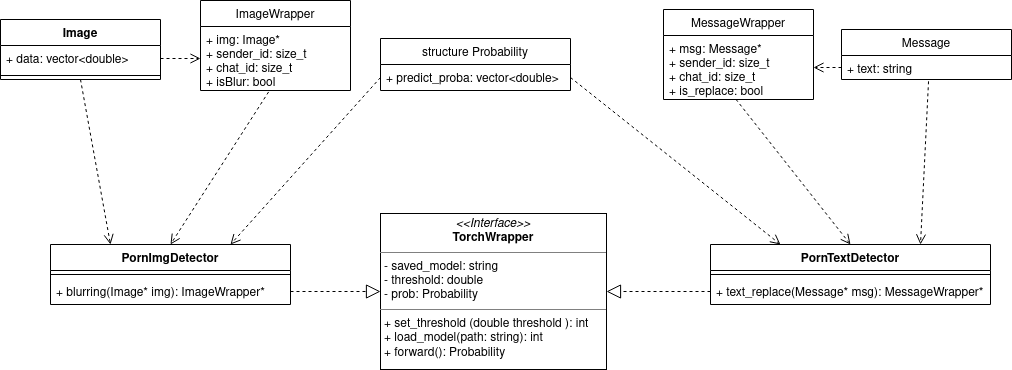

The diagram above was exported from draw.io. Its source (the exported page's mxGraphModel, read from the mxfile embedded in the PNG):
<mxGraphModel dx="2499" dy="933" grid="1" gridSize="10" guides="1" tooltips="1" connect="1" arrows="1" fold="1" page="1" pageScale="1" pageWidth="413" pageHeight="583" math="0" shadow="0">
  <root>
    <mxCell id="0" />
    <mxCell id="1" parent="0" />
    <mxCell id="oc29vz2PESKmyuhBP722-9" value="structure Probability" style="swimlane;fontStyle=0;childLayout=stackLayout;horizontal=1;startSize=26;fillColor=none;horizontalStack=0;resizeParent=1;resizeParentMax=0;resizeLast=0;collapsible=1;marginBottom=0;" parent="1" vertex="1">
      <mxGeometry x="-332" y="128" width="190" height="52" as="geometry" />
    </mxCell>
    <mxCell id="oc29vz2PESKmyuhBP722-12" value="+ predict_proba: vector&lt;double&gt;" style="text;strokeColor=none;fillColor=none;align=left;verticalAlign=top;spacingLeft=4;spacingRight=4;overflow=hidden;rotatable=0;points=[[0,0.5],[1,0.5]];portConstraint=eastwest;" parent="oc29vz2PESKmyuhBP722-9" vertex="1">
      <mxGeometry y="26" width="190" height="26" as="geometry" />
    </mxCell>
    <mxCell id="oc29vz2PESKmyuhBP722-17" value="MessageWrapper" style="swimlane;fontStyle=0;childLayout=stackLayout;horizontal=1;startSize=26;fillColor=none;horizontalStack=0;resizeParent=1;resizeParentMax=0;resizeLast=0;collapsible=1;marginBottom=0;" parent="1" vertex="1">
      <mxGeometry x="-49" y="99" width="150" height="90" as="geometry" />
    </mxCell>
    <mxCell id="oc29vz2PESKmyuhBP722-18" value="+ msg: Message*&#10;+ sender_id: size_t&#10;+ chat_id: size_t&#10;+ is_replace: bool" style="text;strokeColor=none;fillColor=none;align=left;verticalAlign=top;spacingLeft=4;spacingRight=4;overflow=hidden;rotatable=0;points=[[0,0.5],[1,0.5]];portConstraint=eastwest;" parent="oc29vz2PESKmyuhBP722-17" vertex="1">
      <mxGeometry y="26" width="150" height="64" as="geometry" />
    </mxCell>
    <mxCell id="oc29vz2PESKmyuhBP722-21" value="ImageWrapper" style="swimlane;fontStyle=0;childLayout=stackLayout;horizontal=1;startSize=26;fillColor=none;horizontalStack=0;resizeParent=1;resizeParentMax=0;resizeLast=0;collapsible=1;marginBottom=0;" parent="1" vertex="1">
      <mxGeometry x="-512" y="90" width="150" height="90" as="geometry" />
    </mxCell>
    <mxCell id="oc29vz2PESKmyuhBP722-22" value="+ img: Image*&#10;+ sender_id: size_t&#10;+ chat_id: size_t&#10;+ isBlur: bool" style="text;strokeColor=none;fillColor=none;align=left;verticalAlign=top;spacingLeft=4;spacingRight=4;overflow=hidden;rotatable=0;points=[[0,0.5],[1,0.5]];portConstraint=eastwest;" parent="oc29vz2PESKmyuhBP722-21" vertex="1">
      <mxGeometry y="26" width="150" height="64" as="geometry" />
    </mxCell>
    <mxCell id="KmflEfYdmK9Z7bz5H9oa-7" value="Message" style="swimlane;fontStyle=0;childLayout=stackLayout;horizontal=1;startSize=26;fillColor=none;horizontalStack=0;resizeParent=1;resizeParentMax=0;resizeLast=0;collapsible=1;marginBottom=0;" parent="1" vertex="1">
      <mxGeometry x="129" y="119" width="170" height="50" as="geometry" />
    </mxCell>
    <mxCell id="KmflEfYdmK9Z7bz5H9oa-8" value="+ text: string" style="text;strokeColor=none;fillColor=none;align=left;verticalAlign=top;spacingLeft=4;spacingRight=4;overflow=hidden;rotatable=0;points=[[0,0.5],[1,0.5]];portConstraint=eastwest;" parent="KmflEfYdmK9Z7bz5H9oa-7" vertex="1">
      <mxGeometry y="26" width="170" height="24" as="geometry" />
    </mxCell>
    <mxCell id="KmflEfYdmK9Z7bz5H9oa-18" value="" style="html=1;verticalAlign=bottom;endArrow=open;dashed=1;endSize=8;rounded=0;exitX=0;exitY=0.5;exitDx=0;exitDy=0;entryX=0.75;entryY=0;entryDx=0;entryDy=0;" parent="1" source="oc29vz2PESKmyuhBP722-12" target="WlJ-DzRU_iRQZoOSy_QI-2" edge="1">
      <mxGeometry relative="1" as="geometry">
        <mxPoint x="-107.12" y="216.9999999999999" as="sourcePoint" />
        <mxPoint x="-452" y="319" as="targetPoint" />
      </mxGeometry>
    </mxCell>
    <mxCell id="KmflEfYdmK9Z7bz5H9oa-21" value="" style="html=1;verticalAlign=bottom;endArrow=open;dashed=1;endSize=8;rounded=0;exitX=0.512;exitY=1.076;exitDx=0;exitDy=0;entryX=0.75;entryY=0;entryDx=0;entryDy=0;exitPerimeter=0;" parent="1" source="KmflEfYdmK9Z7bz5H9oa-8" target="WlJ-DzRU_iRQZoOSy_QI-6" edge="1">
      <mxGeometry relative="1" as="geometry">
        <mxPoint x="-413" y="298.9999999999999" as="sourcePoint" />
        <mxPoint x="188" y="303" as="targetPoint" />
      </mxGeometry>
    </mxCell>
    <mxCell id="KmflEfYdmK9Z7bz5H9oa-25" value="" style="html=1;verticalAlign=bottom;endArrow=open;dashed=1;endSize=8;rounded=0;exitX=0.483;exitY=0.997;exitDx=0;exitDy=0;exitPerimeter=0;entryX=0.5;entryY=0;entryDx=0;entryDy=0;" parent="1" source="oc29vz2PESKmyuhBP722-18" target="WlJ-DzRU_iRQZoOSy_QI-6" edge="1">
      <mxGeometry relative="1" as="geometry">
        <mxPoint x="22.550000000000182" y="210.1020000000001" as="sourcePoint" />
        <mxPoint x="89.20748879360735" y="303" as="targetPoint" />
      </mxGeometry>
    </mxCell>
    <mxCell id="KmflEfYdmK9Z7bz5H9oa-26" value="" style="html=1;verticalAlign=bottom;endArrow=open;dashed=1;endSize=8;rounded=0;exitX=1;exitY=0.5;exitDx=0;exitDy=0;entryX=0.25;entryY=0;entryDx=0;entryDy=0;" parent="1" source="oc29vz2PESKmyuhBP722-12" target="WlJ-DzRU_iRQZoOSy_QI-6" edge="1">
      <mxGeometry relative="1" as="geometry">
        <mxPoint x="-433" y="279.0000000000001" as="sourcePoint" />
        <mxPoint x="48" y="303" as="targetPoint" />
      </mxGeometry>
    </mxCell>
    <mxCell id="KmflEfYdmK9Z7bz5H9oa-27" value="" style="html=1;verticalAlign=bottom;endArrow=open;dashed=1;endSize=8;rounded=0;exitX=0.454;exitY=1.022;exitDx=0;exitDy=0;exitPerimeter=0;entryX=0.5;entryY=0;entryDx=0;entryDy=0;" parent="1" source="oc29vz2PESKmyuhBP722-22" target="WlJ-DzRU_iRQZoOSy_QI-2" edge="1">
      <mxGeometry relative="1" as="geometry">
        <mxPoint x="-403.1500000000001" y="181.99" as="sourcePoint" />
        <mxPoint x="-542" y="299" as="targetPoint" />
      </mxGeometry>
    </mxCell>
    <mxCell id="KmflEfYdmK9Z7bz5H9oa-28" value="" style="html=1;verticalAlign=bottom;endArrow=open;dashed=1;endSize=8;rounded=0;exitX=0.5;exitY=1;exitDx=0;exitDy=0;entryX=0.25;entryY=0;entryDx=0;entryDy=0;" parent="1" source="KmflEfYdmK9Z7bz5H9oa-31" target="WlJ-DzRU_iRQZoOSy_QI-2" edge="1">
      <mxGeometry relative="1" as="geometry">
        <mxPoint x="-635.6800000000001" y="196.32600000000002" as="sourcePoint" />
        <mxPoint x="-612" y="269" as="targetPoint" />
      </mxGeometry>
    </mxCell>
    <mxCell id="KmflEfYdmK9Z7bz5H9oa-29" value="" style="html=1;verticalAlign=bottom;endArrow=open;dashed=1;endSize=8;rounded=0;entryX=0;entryY=0.5;entryDx=0;entryDy=0;exitX=1;exitY=0.5;exitDx=0;exitDy=0;" parent="1" source="KmflEfYdmK9Z7bz5H9oa-32" target="oc29vz2PESKmyuhBP722-22" edge="1">
      <mxGeometry relative="1" as="geometry">
        <mxPoint x="-521.9999999999998" y="182" as="sourcePoint" />
        <mxPoint x="-490.5" y="279.0000000000001" as="targetPoint" />
      </mxGeometry>
    </mxCell>
    <mxCell id="KmflEfYdmK9Z7bz5H9oa-31" value="Image" style="swimlane;fontStyle=1;align=center;verticalAlign=top;childLayout=stackLayout;horizontal=1;startSize=26;horizontalStack=0;resizeParent=1;resizeParentMax=0;resizeLast=0;collapsible=1;marginBottom=0;" parent="1" vertex="1">
      <mxGeometry x="-712" y="109" width="160" height="60" as="geometry" />
    </mxCell>
    <mxCell id="KmflEfYdmK9Z7bz5H9oa-32" value="+ data: vector&lt;double&gt;" style="text;strokeColor=none;fillColor=none;align=left;verticalAlign=top;spacingLeft=4;spacingRight=4;overflow=hidden;rotatable=0;points=[[0,0.5],[1,0.5]];portConstraint=eastwest;" parent="KmflEfYdmK9Z7bz5H9oa-31" vertex="1">
      <mxGeometry y="26" width="160" height="26" as="geometry" />
    </mxCell>
    <mxCell id="KmflEfYdmK9Z7bz5H9oa-33" value="" style="line;strokeWidth=1;fillColor=none;align=left;verticalAlign=middle;spacingTop=-1;spacingLeft=3;spacingRight=3;rotatable=0;labelPosition=right;points=[];portConstraint=eastwest;" parent="KmflEfYdmK9Z7bz5H9oa-31" vertex="1">
      <mxGeometry y="52" width="160" height="8" as="geometry" />
    </mxCell>
    <mxCell id="KmflEfYdmK9Z7bz5H9oa-35" value="&lt;p style=&quot;margin: 0px ; margin-top: 4px ; text-align: center&quot;&gt;&lt;i&gt;&amp;lt;&amp;lt;Interface&amp;gt;&amp;gt;&lt;/i&gt;&lt;br&gt;&lt;b&gt;TorchWrapper&lt;/b&gt;&lt;br&gt;&lt;/p&gt;&lt;hr size=&quot;1&quot;&gt;&lt;p style=&quot;margin: 0px ; margin-left: 4px&quot;&gt;- saved_model: string&lt;br&gt;&lt;/p&gt;&lt;p style=&quot;margin: 0px ; margin-left: 4px&quot;&gt;- threshold: double&lt;/p&gt;&lt;p style=&quot;margin: 0px ; margin-left: 4px&quot;&gt;- prob: Probability&lt;/p&gt;&lt;hr size=&quot;1&quot;&gt;&lt;p style=&quot;margin: 0px ; margin-left: 4px&quot;&gt;+ set_threshold (double threshold ): int&lt;br&gt;+ load_model(path: string): int&lt;/p&gt;&lt;p style=&quot;margin: 0px ; margin-left: 4px&quot;&gt;+ forward(): Probability&lt;/p&gt;" style="verticalAlign=top;align=left;overflow=fill;fontSize=12;fontFamily=Helvetica;html=1;" parent="1" vertex="1">
      <mxGeometry x="-332" y="303" width="226" height="156" as="geometry" />
    </mxCell>
    <mxCell id="KmflEfYdmK9Z7bz5H9oa-36" value="" style="html=1;verticalAlign=bottom;endArrow=open;dashed=1;endSize=8;rounded=0;exitX=0;exitY=0.5;exitDx=0;exitDy=0;entryX=1;entryY=0.5;entryDx=0;entryDy=0;" parent="1" source="KmflEfYdmK9Z7bz5H9oa-8" target="oc29vz2PESKmyuhBP722-18" edge="1">
      <mxGeometry relative="1" as="geometry">
        <mxPoint x="226.03999999999996" y="188.82399999999996" as="sourcePoint" />
        <mxPoint x="106" y="309.0000000000001" as="targetPoint" />
      </mxGeometry>
    </mxCell>
    <mxCell id="KmflEfYdmK9Z7bz5H9oa-39" value="" style="endArrow=block;dashed=1;endFill=0;endSize=12;html=1;rounded=0;fontColor=default;exitX=1;exitY=0.5;exitDx=0;exitDy=0;entryX=0;entryY=0.5;entryDx=0;entryDy=0;" parent="1" source="WlJ-DzRU_iRQZoOSy_QI-5" target="KmflEfYdmK9Z7bz5H9oa-35" edge="1">
      <mxGeometry width="160" relative="1" as="geometry">
        <mxPoint x="-412" y="433" as="sourcePoint" />
        <mxPoint x="-332" y="408.9480000000001" as="targetPoint" />
      </mxGeometry>
    </mxCell>
    <mxCell id="KmflEfYdmK9Z7bz5H9oa-40" value="" style="endArrow=block;dashed=1;endFill=0;endSize=12;html=1;rounded=0;fontColor=default;exitX=0;exitY=0.5;exitDx=0;exitDy=0;entryX=1;entryY=0.5;entryDx=0;entryDy=0;" parent="1" source="WlJ-DzRU_iRQZoOSy_QI-8" target="KmflEfYdmK9Z7bz5H9oa-35" edge="1">
      <mxGeometry width="160" relative="1" as="geometry">
        <mxPoint x="-22" y="377" as="sourcePoint" />
        <mxPoint x="-72" y="429" as="targetPoint" />
      </mxGeometry>
    </mxCell>
    <mxCell id="WlJ-DzRU_iRQZoOSy_QI-2" value="PornImgDetector" style="swimlane;fontStyle=1;align=center;verticalAlign=top;childLayout=stackLayout;horizontal=1;startSize=26;horizontalStack=0;resizeParent=1;resizeParentMax=0;resizeLast=0;collapsible=1;marginBottom=0;" parent="1" vertex="1">
      <mxGeometry x="-662" y="334" width="240" height="60" as="geometry" />
    </mxCell>
    <mxCell id="WlJ-DzRU_iRQZoOSy_QI-4" value="" style="line;strokeWidth=1;fillColor=none;align=left;verticalAlign=middle;spacingTop=-1;spacingLeft=3;spacingRight=3;rotatable=0;labelPosition=right;points=[];portConstraint=eastwest;" parent="WlJ-DzRU_iRQZoOSy_QI-2" vertex="1">
      <mxGeometry y="26" width="240" height="8" as="geometry" />
    </mxCell>
    <mxCell id="WlJ-DzRU_iRQZoOSy_QI-5" value="+ blurring(Image* img): ImageWrapper*" style="text;strokeColor=none;fillColor=none;align=left;verticalAlign=top;spacingLeft=4;spacingRight=4;overflow=hidden;rotatable=0;points=[[0,0.5],[1,0.5]];portConstraint=eastwest;" parent="WlJ-DzRU_iRQZoOSy_QI-2" vertex="1">
      <mxGeometry y="34" width="240" height="26" as="geometry" />
    </mxCell>
    <mxCell id="WlJ-DzRU_iRQZoOSy_QI-6" value="PornTextDetector" style="swimlane;fontStyle=1;align=center;verticalAlign=top;childLayout=stackLayout;horizontal=1;startSize=26;horizontalStack=0;resizeParent=1;resizeParentMax=0;resizeLast=0;collapsible=1;marginBottom=0;" parent="1" vertex="1">
      <mxGeometry x="-2" y="334" width="280" height="60" as="geometry" />
    </mxCell>
    <mxCell id="WlJ-DzRU_iRQZoOSy_QI-7" value="" style="line;strokeWidth=1;fillColor=none;align=left;verticalAlign=middle;spacingTop=-1;spacingLeft=3;spacingRight=3;rotatable=0;labelPosition=right;points=[];portConstraint=eastwest;" parent="WlJ-DzRU_iRQZoOSy_QI-6" vertex="1">
      <mxGeometry y="26" width="280" height="8" as="geometry" />
    </mxCell>
    <mxCell id="WlJ-DzRU_iRQZoOSy_QI-8" value="+ text_replace(Message* msg): MessageWrapper*" style="text;strokeColor=none;fillColor=none;align=left;verticalAlign=top;spacingLeft=4;spacingRight=4;overflow=hidden;rotatable=0;points=[[0,0.5],[1,0.5]];portConstraint=eastwest;" parent="WlJ-DzRU_iRQZoOSy_QI-6" vertex="1">
      <mxGeometry y="34" width="280" height="26" as="geometry" />
    </mxCell>
  </root>
</mxGraphModel>